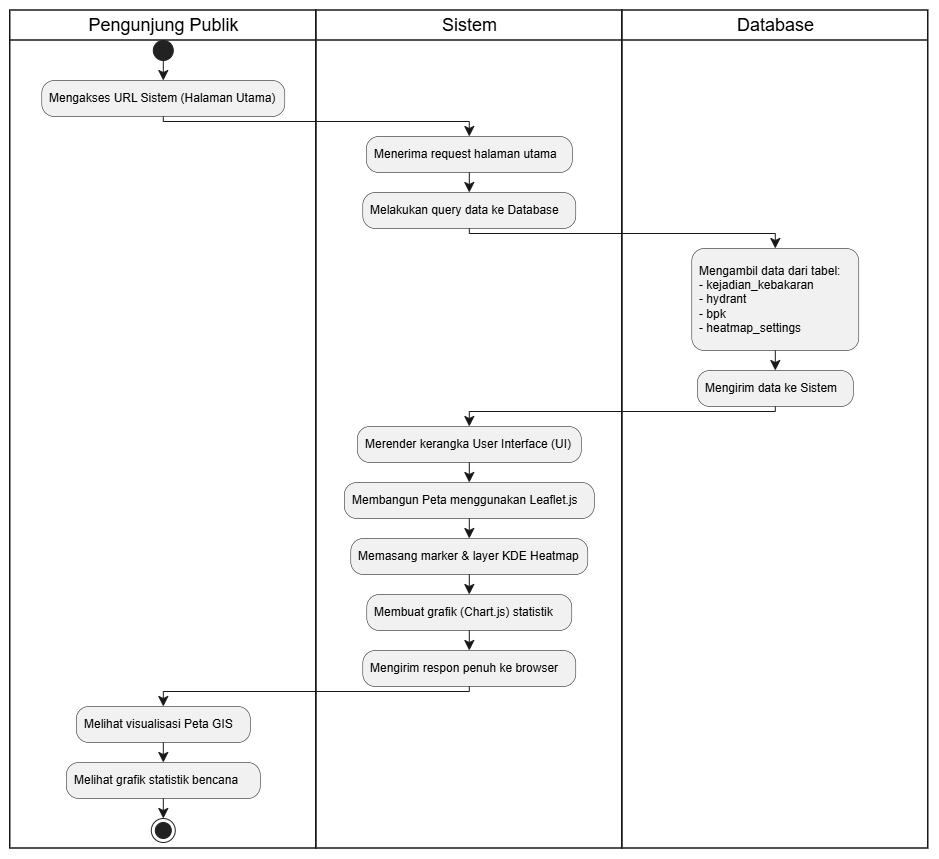

The diagram above was exported from draw.io. Its source (the exported page's mxGraphModel, read from the mxfile embedded in the PNG):
<mxGraphModel dx="2575" dy="1318" grid="1" gridSize="10" guides="1" tooltips="1" connect="1" arrows="1" fold="1" page="1" pageScale="1" pageWidth="827" pageHeight="1169" math="0" shadow="0">
  <root>
    <mxCell id="0" />
    <mxCell id="1" parent="0" />
    <UserObject label="" plantUmlData="{&#10;  &quot;data&quot;: &quot;@startuml\nskinparam shadowing false\nskinparam swimlaneBorderColor #333333\n\n|Pengunjung Publik|\nstart\n:Mengakses URL Sistem (Halaman Utama);\n\n|Sistem|\n:Menerima request halaman utama;\n:Melakukan query data ke Database;\n\n|Database|\n:Mengambil data dari tabel:\n- kejadian_kebakaran\n- hydrant\n- bpk\n- heatmap_settings;\n:Mengirim data ke Sistem;\n\n|Sistem|\n:Merender kerangka User Interface (UI);\n:Membangun Peta menggunakan Leaflet.js;\n:Memasang marker &amp; layer KDE Heatmap;\n:Membuat grafik (Chart.js) statistik;\n:Mengirim respon penuh ke browser;\n\n|Pengunjung Publik|\n:Melihat visualisasi Peta GIS;\n:Melihat grafik statistik bencana;\nstop\n@enduml&quot;,&#10;  &quot;config&quot;: null&#10;}" id="2">
      <mxCell connectable="0" parent="1" style="group;transparentBounds=1;editIcon=1;lockedGroup=0;groupPadding=10;" vertex="1">
        <mxGeometry as="geometry" />
      </mxCell>
    </UserObject>
    <UserObject label="Pengunjung Publik" plantUmlId="lane_35" plantUmlBaseStyle="swimlane;collapsible=0;startSize=30;fillColor=none;swimlaneFillColor=none;strokeColor=#181818;strokeWidth=1.5;fontColor=#000000;fontSize=18;fontStyle=0;html=1;" plantUmlBaseValue="Pengunjung Publik" id="3">
      <mxCell parent="2" style="swimlane;collapsible=0;startSize=30;fillColor=none;swimlaneFillColor=none;strokeColor=#181818;strokeWidth=1.5;fontColor=#000000;fontSize=18;fontStyle=0;html=1;" vertex="1">
        <mxGeometry height="838" width="306" x="370" y="7770" as="geometry" />
      </mxCell>
    </UserObject>
    <UserObject label="Sistem" plantUmlId="lane_36" plantUmlBaseStyle="swimlane;collapsible=0;startSize=30;fillColor=none;swimlaneFillColor=none;strokeColor=#181818;strokeWidth=1.5;fontColor=#000000;fontSize=18;fontStyle=0;html=1;" plantUmlBaseValue="Sistem" id="4">
      <mxCell parent="2" style="swimlane;collapsible=0;startSize=30;fillColor=none;swimlaneFillColor=none;strokeColor=#181818;strokeWidth=1.5;fontColor=#000000;fontSize=18;fontStyle=0;html=1;" vertex="1">
        <mxGeometry height="838" width="306" x="676" y="7770" as="geometry" />
      </mxCell>
    </UserObject>
    <UserObject label="Database" plantUmlId="lane_37" plantUmlBaseStyle="swimlane;collapsible=0;startSize=30;fillColor=none;swimlaneFillColor=none;strokeColor=#181818;strokeWidth=1.5;fontColor=#000000;fontSize=18;fontStyle=0;html=1;" plantUmlBaseValue="Database" id="5">
      <mxCell parent="2" style="swimlane;collapsible=0;startSize=30;fillColor=none;swimlaneFillColor=none;strokeColor=#181818;strokeWidth=1.5;fontColor=#000000;fontSize=18;fontStyle=0;html=1;" vertex="1">
        <mxGeometry height="838" width="306" x="982" y="7770" as="geometry" />
      </mxCell>
    </UserObject>
    <UserObject label="" plantUmlId="start_0" plantUmlBaseStyle="ellipse;fillColor=#222222;strokeColor=#222222;" plantUmlBaseValue="" id="6">
      <mxCell parent="2" style="ellipse;fillColor=#222222;strokeColor=#222222;" vertex="1">
        <mxGeometry height="20" width="20" x="513" y="7800" as="geometry" />
      </mxCell>
    </UserObject>
    <UserObject label="" plantUmlId="e_1" plantUmlBaseStyle="endArrow=classic;endSize=8;strokeColor=#181818;" plantUmlBaseValue="" id="7">
      <mxCell edge="1" parent="2" source="6" style="endArrow=classic;endSize=8;strokeColor=#181818;rounded=0;" target="8">
        <mxGeometry relative="1" as="geometry">
          <mxPoint x="523" y="7820" as="sourcePoint" />
          <mxPoint x="523" y="7840" as="targetPoint" />
        </mxGeometry>
      </mxCell>
    </UserObject>
    <UserObject label="Mengakses URL Sistem (Halaman Utama)" plantUmlId="action_2" plantUmlBaseStyle="rounded=1;absoluteArcSize=1;arcSize=25;fillColor=#F1F1F1;strokeColor=#181818;strokeWidth=0.5;whiteSpace=wrap;fontSize=12;align=left;spacingLeft=6;" plantUmlBaseValue="Mengakses URL Sistem (Halaman Utama)" id="8">
      <mxCell parent="2" style="rounded=1;absoluteArcSize=1;arcSize=25;fillColor=#F1F1F1;strokeColor=#181818;strokeWidth=0.5;whiteSpace=wrap;fontSize=12;align=left;spacingLeft=6;" vertex="1">
        <mxGeometry height="36" width="243" x="401.5" y="7840" as="geometry" />
      </mxCell>
    </UserObject>
    <UserObject label="" plantUmlId="e_3" plantUmlBaseStyle="endArrow=classic;endSize=8;strokeColor=#181818;" plantUmlBaseValue="" id="9">
      <mxCell edge="1" parent="2" source="8" style="endArrow=classic;endSize=8;strokeColor=#181818;rounded=0;" target="10">
        <mxGeometry relative="1" as="geometry">
          <Array as="points">
            <mxPoint x="523" y="7881" />
            <mxPoint x="829" y="7881" />
          </Array>
          <mxPoint x="523" y="7876" as="sourcePoint" />
          <mxPoint x="829" y="7896" as="targetPoint" />
        </mxGeometry>
      </mxCell>
    </UserObject>
    <UserObject label="Menerima request halaman utama" plantUmlId="action_6" plantUmlBaseStyle="rounded=1;absoluteArcSize=1;arcSize=25;fillColor=#F1F1F1;strokeColor=#181818;strokeWidth=0.5;whiteSpace=wrap;fontSize=12;align=left;spacingLeft=6;" plantUmlBaseValue="Menerima request halaman utama" id="10">
      <mxCell parent="2" style="rounded=1;absoluteArcSize=1;arcSize=25;fillColor=#F1F1F1;strokeColor=#181818;strokeWidth=0.5;whiteSpace=wrap;fontSize=12;align=left;spacingLeft=6;" vertex="1">
        <mxGeometry height="36" width="206" x="726" y="7896" as="geometry" />
      </mxCell>
    </UserObject>
    <UserObject label="" plantUmlId="e_7" plantUmlBaseStyle="endArrow=classic;endSize=8;strokeColor=#181818;" plantUmlBaseValue="" id="11">
      <mxCell edge="1" parent="2" source="10" style="endArrow=classic;endSize=8;strokeColor=#181818;rounded=0;" target="12">
        <mxGeometry relative="1" as="geometry">
          <mxPoint x="829" y="7932" as="sourcePoint" />
          <mxPoint x="829" y="7952" as="targetPoint" />
        </mxGeometry>
      </mxCell>
    </UserObject>
    <UserObject label="Melakukan query data ke Database" plantUmlId="action_8" plantUmlBaseStyle="rounded=1;absoluteArcSize=1;arcSize=25;fillColor=#F1F1F1;strokeColor=#181818;strokeWidth=0.5;whiteSpace=wrap;fontSize=12;align=left;spacingLeft=6;" plantUmlBaseValue="Melakukan query data ke Database" id="12">
      <mxCell parent="2" style="rounded=1;absoluteArcSize=1;arcSize=25;fillColor=#F1F1F1;strokeColor=#181818;strokeWidth=0.5;whiteSpace=wrap;fontSize=12;align=left;spacingLeft=6;" vertex="1">
        <mxGeometry height="36" width="213" x="722.5" y="7952" as="geometry" />
      </mxCell>
    </UserObject>
    <UserObject label="" plantUmlId="e_9" plantUmlBaseStyle="endArrow=classic;endSize=8;strokeColor=#181818;" plantUmlBaseValue="" id="13">
      <mxCell edge="1" parent="2" source="12" style="endArrow=classic;endSize=8;strokeColor=#181818;rounded=0;" target="14">
        <mxGeometry relative="1" as="geometry">
          <Array as="points">
            <mxPoint x="829" y="7993" />
            <mxPoint x="1135" y="7993" />
          </Array>
          <mxPoint x="829" y="7988" as="sourcePoint" />
          <mxPoint x="1135" y="8008" as="targetPoint" />
        </mxGeometry>
      </mxCell>
    </UserObject>
    <UserObject label="Mengambil data dari tabel:&#10;- kejadian_kebakaran&#10;- hydrant&#10;- bpk&#10;- heatmap_settings" plantUmlId="action_12" plantUmlBaseStyle="rounded=1;absoluteArcSize=1;arcSize=25;fillColor=#F1F1F1;strokeColor=#181818;strokeWidth=0.5;whiteSpace=wrap;fontSize=12;align=left;spacingLeft=6;" plantUmlBaseValue="Mengambil data dari tabel:&#10;- kejadian_kebakaran&#10;- hydrant&#10;- bpk&#10;- heatmap_settings" id="14">
      <mxCell parent="2" style="rounded=1;absoluteArcSize=1;arcSize=25;fillColor=#F1F1F1;strokeColor=#181818;strokeWidth=0.5;whiteSpace=wrap;fontSize=12;align=left;spacingLeft=6;" vertex="1">
        <mxGeometry height="102" width="167" x="1051.5" y="8008" as="geometry" />
      </mxCell>
    </UserObject>
    <UserObject label="" plantUmlId="e_13" plantUmlBaseStyle="endArrow=classic;endSize=8;strokeColor=#181818;" plantUmlBaseValue="" id="15">
      <mxCell edge="1" parent="2" source="14" style="endArrow=classic;endSize=8;strokeColor=#181818;rounded=0;" target="16">
        <mxGeometry relative="1" as="geometry">
          <mxPoint x="1135" y="8110" as="sourcePoint" />
          <mxPoint x="1135" y="8130" as="targetPoint" />
        </mxGeometry>
      </mxCell>
    </UserObject>
    <UserObject label="Mengirim data ke Sistem" plantUmlId="action_14" plantUmlBaseStyle="rounded=1;absoluteArcSize=1;arcSize=25;fillColor=#F1F1F1;strokeColor=#181818;strokeWidth=0.5;whiteSpace=wrap;fontSize=12;align=left;spacingLeft=6;" plantUmlBaseValue="Mengirim data ke Sistem" id="16">
      <mxCell parent="2" style="rounded=1;absoluteArcSize=1;arcSize=25;fillColor=#F1F1F1;strokeColor=#181818;strokeWidth=0.5;whiteSpace=wrap;fontSize=12;align=left;spacingLeft=6;" vertex="1">
        <mxGeometry height="36" width="156" x="1057" y="8130" as="geometry" />
      </mxCell>
    </UserObject>
    <UserObject label="" plantUmlId="e_15" plantUmlBaseStyle="endArrow=classic;endSize=8;strokeColor=#181818;" plantUmlBaseValue="" id="17">
      <mxCell edge="1" parent="2" source="16" style="endArrow=classic;endSize=8;strokeColor=#181818;rounded=0;" target="18">
        <mxGeometry relative="1" as="geometry">
          <Array as="points">
            <mxPoint x="1135" y="8171" />
            <mxPoint x="829" y="8171" />
          </Array>
          <mxPoint x="1135" y="8166" as="sourcePoint" />
          <mxPoint x="829" y="8186" as="targetPoint" />
        </mxGeometry>
      </mxCell>
    </UserObject>
    <UserObject label="Merender kerangka User Interface (UI)" plantUmlId="action_18" plantUmlBaseStyle="rounded=1;absoluteArcSize=1;arcSize=25;fillColor=#F1F1F1;strokeColor=#181818;strokeWidth=0.5;whiteSpace=wrap;fontSize=12;align=left;spacingLeft=6;" plantUmlBaseValue="Merender kerangka User Interface (UI)" id="18">
      <mxCell parent="2" style="rounded=1;absoluteArcSize=1;arcSize=25;fillColor=#F1F1F1;strokeColor=#181818;strokeWidth=0.5;whiteSpace=wrap;fontSize=12;align=left;spacingLeft=6;" vertex="1">
        <mxGeometry height="36" width="224" x="717" y="8186" as="geometry" />
      </mxCell>
    </UserObject>
    <UserObject label="" plantUmlId="e_19" plantUmlBaseStyle="endArrow=classic;endSize=8;strokeColor=#181818;" plantUmlBaseValue="" id="19">
      <mxCell edge="1" parent="2" source="18" style="endArrow=classic;endSize=8;strokeColor=#181818;rounded=0;" target="20">
        <mxGeometry relative="1" as="geometry">
          <mxPoint x="829" y="8222" as="sourcePoint" />
          <mxPoint x="829" y="8242" as="targetPoint" />
        </mxGeometry>
      </mxCell>
    </UserObject>
    <UserObject label="Membangun Peta menggunakan Leaflet.js" plantUmlId="action_20" plantUmlBaseStyle="rounded=1;absoluteArcSize=1;arcSize=25;fillColor=#F1F1F1;strokeColor=#181818;strokeWidth=0.5;whiteSpace=wrap;fontSize=12;align=left;spacingLeft=6;" plantUmlBaseValue="Membangun Peta menggunakan Leaflet.js" id="20">
      <mxCell parent="2" style="rounded=1;absoluteArcSize=1;arcSize=25;fillColor=#F1F1F1;strokeColor=#181818;strokeWidth=0.5;whiteSpace=wrap;fontSize=12;align=left;spacingLeft=6;" vertex="1">
        <mxGeometry height="36" width="250" x="704" y="8242" as="geometry" />
      </mxCell>
    </UserObject>
    <UserObject label="" plantUmlId="e_21" plantUmlBaseStyle="endArrow=classic;endSize=8;strokeColor=#181818;" plantUmlBaseValue="" id="21">
      <mxCell edge="1" parent="2" source="20" style="endArrow=classic;endSize=8;strokeColor=#181818;rounded=0;" target="22">
        <mxGeometry relative="1" as="geometry">
          <mxPoint x="829" y="8278" as="sourcePoint" />
          <mxPoint x="829" y="8298" as="targetPoint" />
        </mxGeometry>
      </mxCell>
    </UserObject>
    <UserObject label="Memasang marker &amp; layer KDE Heatmap" plantUmlId="action_22" plantUmlBaseStyle="rounded=1;absoluteArcSize=1;arcSize=25;fillColor=#F1F1F1;strokeColor=#181818;strokeWidth=0.5;whiteSpace=wrap;fontSize=12;align=left;spacingLeft=6;" plantUmlBaseValue="Memasang marker &amp; layer KDE Heatmap" id="22">
      <mxCell parent="2" style="rounded=1;absoluteArcSize=1;arcSize=25;fillColor=#F1F1F1;strokeColor=#181818;strokeWidth=0.5;whiteSpace=wrap;fontSize=12;align=left;spacingLeft=6;" vertex="1">
        <mxGeometry height="36" width="237" x="710.5" y="8298" as="geometry" />
      </mxCell>
    </UserObject>
    <UserObject label="" plantUmlId="e_23" plantUmlBaseStyle="endArrow=classic;endSize=8;strokeColor=#181818;" plantUmlBaseValue="" id="23">
      <mxCell edge="1" parent="2" source="22" style="endArrow=classic;endSize=8;strokeColor=#181818;rounded=0;" target="24">
        <mxGeometry relative="1" as="geometry">
          <mxPoint x="829" y="8334" as="sourcePoint" />
          <mxPoint x="829" y="8354" as="targetPoint" />
        </mxGeometry>
      </mxCell>
    </UserObject>
    <UserObject label="Membuat grafik (Chart.js) statistik" plantUmlId="action_24" plantUmlBaseStyle="rounded=1;absoluteArcSize=1;arcSize=25;fillColor=#F1F1F1;strokeColor=#181818;strokeWidth=0.5;whiteSpace=wrap;fontSize=12;align=left;spacingLeft=6;" plantUmlBaseValue="Membuat grafik (Chart.js) statistik" id="24">
      <mxCell parent="2" style="rounded=1;absoluteArcSize=1;arcSize=25;fillColor=#F1F1F1;strokeColor=#181818;strokeWidth=0.5;whiteSpace=wrap;fontSize=12;align=left;spacingLeft=6;" vertex="1">
        <mxGeometry height="36" width="205" x="726.5" y="8354" as="geometry" />
      </mxCell>
    </UserObject>
    <UserObject label="" plantUmlId="e_25" plantUmlBaseStyle="endArrow=classic;endSize=8;strokeColor=#181818;" plantUmlBaseValue="" id="25">
      <mxCell edge="1" parent="2" source="24" style="endArrow=classic;endSize=8;strokeColor=#181818;rounded=0;" target="26">
        <mxGeometry relative="1" as="geometry">
          <mxPoint x="829" y="8390" as="sourcePoint" />
          <mxPoint x="829" y="8410" as="targetPoint" />
        </mxGeometry>
      </mxCell>
    </UserObject>
    <UserObject label="Mengirim respon penuh ke browser" plantUmlId="action_26" plantUmlBaseStyle="rounded=1;absoluteArcSize=1;arcSize=25;fillColor=#F1F1F1;strokeColor=#181818;strokeWidth=0.5;whiteSpace=wrap;fontSize=12;align=left;spacingLeft=6;" plantUmlBaseValue="Mengirim respon penuh ke browser" id="26">
      <mxCell parent="2" style="rounded=1;absoluteArcSize=1;arcSize=25;fillColor=#F1F1F1;strokeColor=#181818;strokeWidth=0.5;whiteSpace=wrap;fontSize=12;align=left;spacingLeft=6;" vertex="1">
        <mxGeometry height="36" width="213" x="722.5" y="8410" as="geometry" />
      </mxCell>
    </UserObject>
    <UserObject label="" plantUmlId="e_27" plantUmlBaseStyle="endArrow=classic;endSize=8;strokeColor=#181818;" plantUmlBaseValue="" id="27">
      <mxCell edge="1" parent="2" source="26" style="endArrow=classic;endSize=8;strokeColor=#181818;rounded=0;" target="28">
        <mxGeometry relative="1" as="geometry">
          <Array as="points">
            <mxPoint x="829" y="8451" />
            <mxPoint x="523" y="8451" />
          </Array>
          <mxPoint x="829" y="8446" as="sourcePoint" />
          <mxPoint x="523" y="8466" as="targetPoint" />
        </mxGeometry>
      </mxCell>
    </UserObject>
    <UserObject label="Melihat visualisasi Peta GIS" plantUmlId="action_30" plantUmlBaseStyle="rounded=1;absoluteArcSize=1;arcSize=25;fillColor=#F1F1F1;strokeColor=#181818;strokeWidth=0.5;whiteSpace=wrap;fontSize=12;align=left;spacingLeft=6;" plantUmlBaseValue="Melihat visualisasi Peta GIS" id="28">
      <mxCell parent="2" style="rounded=1;absoluteArcSize=1;arcSize=25;fillColor=#F1F1F1;strokeColor=#181818;strokeWidth=0.5;whiteSpace=wrap;fontSize=12;align=left;spacingLeft=6;" vertex="1">
        <mxGeometry height="36" width="174" x="436" y="8466" as="geometry" />
      </mxCell>
    </UserObject>
    <UserObject label="" plantUmlId="e_31" plantUmlBaseStyle="endArrow=classic;endSize=8;strokeColor=#181818;" plantUmlBaseValue="" id="29">
      <mxCell edge="1" parent="2" source="28" style="endArrow=classic;endSize=8;strokeColor=#181818;rounded=0;" target="30">
        <mxGeometry relative="1" as="geometry">
          <mxPoint x="523" y="8502" as="sourcePoint" />
          <mxPoint x="523" y="8522" as="targetPoint" />
        </mxGeometry>
      </mxCell>
    </UserObject>
    <UserObject label="Melihat grafik statistik bencana" plantUmlId="action_32" plantUmlBaseStyle="rounded=1;absoluteArcSize=1;arcSize=25;fillColor=#F1F1F1;strokeColor=#181818;strokeWidth=0.5;whiteSpace=wrap;fontSize=12;align=left;spacingLeft=6;" plantUmlBaseValue="Melihat grafik statistik bencana" id="30">
      <mxCell parent="2" style="rounded=1;absoluteArcSize=1;arcSize=25;fillColor=#F1F1F1;strokeColor=#181818;strokeWidth=0.5;whiteSpace=wrap;fontSize=12;align=left;spacingLeft=6;" vertex="1">
        <mxGeometry height="36" width="194" x="426" y="8522" as="geometry" />
      </mxCell>
    </UserObject>
    <UserObject label="" plantUmlId="e_33" plantUmlBaseStyle="endArrow=classic;endSize=8;strokeColor=#181818;" plantUmlBaseValue="" id="31">
      <mxCell edge="1" parent="2" source="30" style="endArrow=classic;endSize=8;strokeColor=#181818;rounded=0;" target="32">
        <mxGeometry relative="1" as="geometry">
          <mxPoint x="523" y="8558" as="sourcePoint" />
          <mxPoint x="523" y="8578" as="targetPoint" />
        </mxGeometry>
      </mxCell>
    </UserObject>
    <UserObject label="" plantUmlId="stop_34" plantUmlBaseStyle="ellipse;shape=endState;fillColor=#222222;strokeColor=#222222;" plantUmlBaseValue="" id="32">
      <mxCell parent="2" style="ellipse;shape=endState;fillColor=#222222;strokeColor=#222222;" vertex="1">
        <mxGeometry height="24" width="24" x="511" y="8578" as="geometry" />
      </mxCell>
    </UserObject>
  </root>
</mxGraphModel>